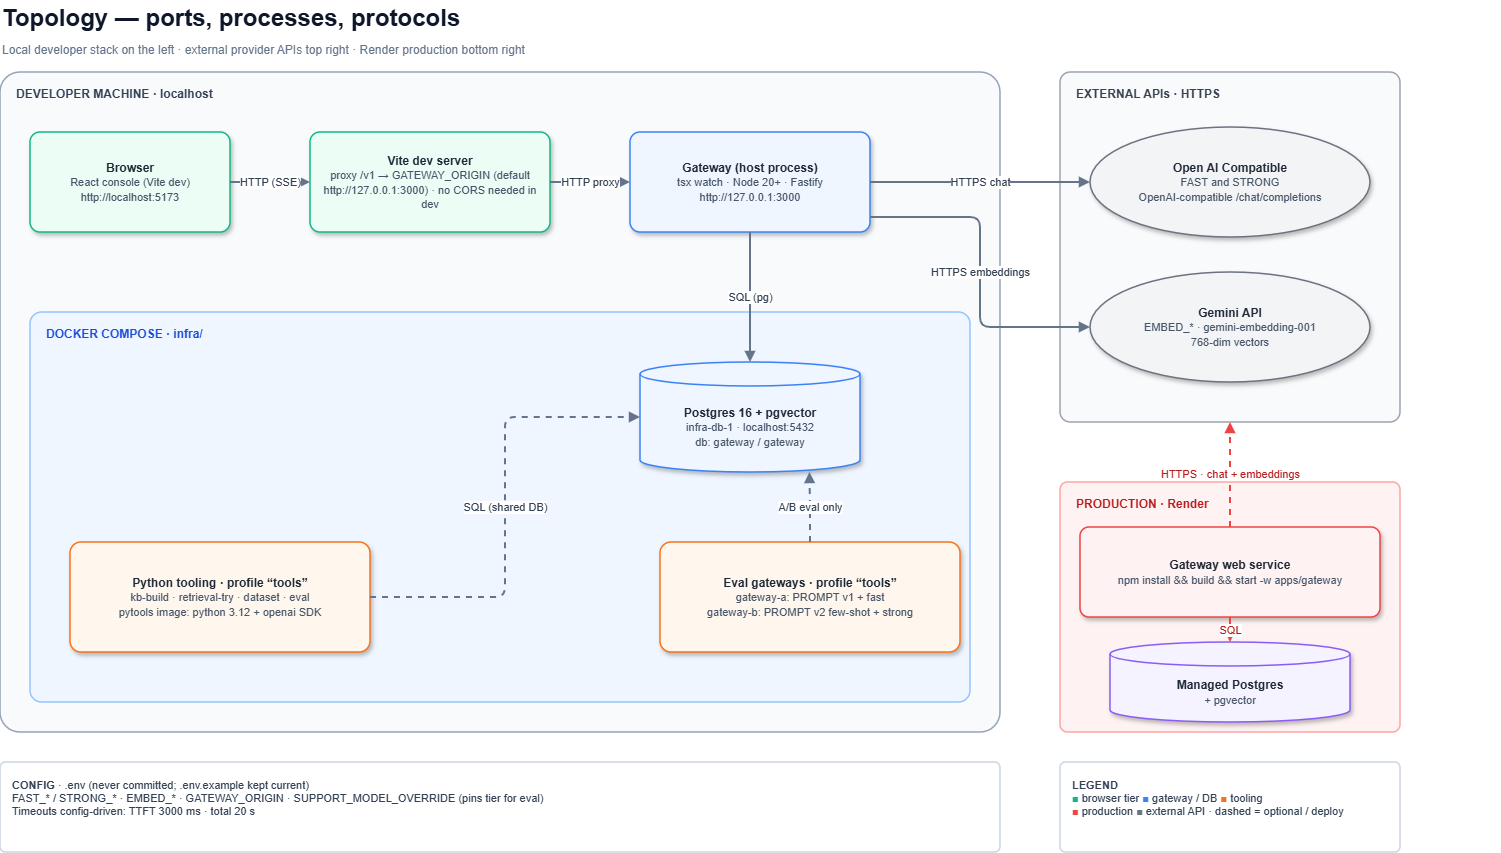

The diagram above was exported from draw.io. Its source (the exported page's mxGraphModel, read from the mxfile embedded in the PNG):
<mxGraphModel dx="1488" dy="802" grid="0" gridSize="10" guides="1" tooltips="1" connect="1" arrows="1" fold="1" page="1" pageScale="1" pageWidth="1500" pageHeight="920" background="#ffffff" math="0" shadow="0">
  <root>
    <mxCell id="0" />
    <mxCell id="1" parent="0" />
    <mxCell id="title" parent="1" style="text;html=1;fontSize=24;fontColor=#0f172a;fontFamily=Helvetica;align=left;verticalAlign=middle;" value="&lt;b&gt;Topology — ports, processes, protocols&lt;/b&gt;" vertex="1">
      <mxGeometry height="36" width="1100" x="40" y="18" as="geometry" />
    </mxCell>
    <mxCell id="sub" parent="1" style="text;html=1;fontSize=12;fontColor=#64748b;fontFamily=Helvetica;align=left;verticalAlign=middle;" value="Local developer stack on the left · external provider APIs top right · Render production bottom right" vertex="1">
      <mxGeometry height="24" width="1500" x="40" y="56" as="geometry" />
    </mxCell>
    <mxCell id="zl" parent="1" style="rounded=1;arcSize=3;whiteSpace=wrap;html=1;fillColor=#f8fafc;strokeColor=#94a3b8;strokeWidth=1.5;verticalAlign=top;align=left;spacingLeft=14;spacingTop=8;fontStyle=1;fontSize=12;fontColor=#334155;fontFamily=Helvetica;" value="DEVELOPER MACHINE · localhost" vertex="1">
      <mxGeometry height="660" width="1000" x="40" y="90" as="geometry" />
    </mxCell>
    <mxCell id="zd" parent="1" style="rounded=1;arcSize=3;whiteSpace=wrap;html=1;fillColor=#eff6ff;strokeColor=#93c5fd;strokeWidth=1.5;verticalAlign=top;align=left;spacingLeft=14;spacingTop=8;fontStyle=1;fontSize=12;fontColor=#1d4ed8;fontFamily=Helvetica;" value="DOCKER COMPOSE · infra/" vertex="1">
      <mxGeometry height="390" width="940" x="70" y="330" as="geometry" />
    </mxCell>
    <mxCell id="ze" parent="1" style="rounded=1;arcSize=3;whiteSpace=wrap;html=1;fillColor=#f9fafb;strokeColor=#9ca3af;strokeWidth=1.5;verticalAlign=top;align=left;spacingLeft=14;spacingTop=8;fontStyle=1;fontSize=12;fontColor=#374151;fontFamily=Helvetica;" value="EXTERNAL APIs · HTTPS" vertex="1">
      <mxGeometry height="350" width="340" x="1100" y="90" as="geometry" />
    </mxCell>
    <mxCell id="zp" parent="1" style="rounded=1;arcSize=3;whiteSpace=wrap;html=1;fillColor=#fef2f2;strokeColor=#fca5a5;strokeWidth=1.5;verticalAlign=top;align=left;spacingLeft=14;spacingTop=8;fontStyle=1;fontSize=12;fontColor=#b91c1c;fontFamily=Helvetica;" value="PRODUCTION · Render" vertex="1">
      <mxGeometry height="250" width="340" x="1100" y="500" as="geometry" />
    </mxCell>
    <mxCell id="p1" parent="1" style="rounded=1;arcSize=10;whiteSpace=wrap;html=1;strokeWidth=1.5;fontFamily=Helvetica;fontSize=12;fontColor=#1f2937;shadow=1;spacing=6;fillColor=#ecfdf5;strokeColor=#10b981;" value="&lt;b&gt;Browser&lt;/b&gt;&lt;br&gt;&lt;font style='font-size:11px' color='#475569'&gt;React console (Vite dev)&lt;br&gt;http://localhost:5173&lt;/font&gt;" vertex="1">
      <mxGeometry height="100" width="200" x="70" y="150" as="geometry" />
    </mxCell>
    <mxCell id="p2" parent="1" style="rounded=1;arcSize=10;whiteSpace=wrap;html=1;strokeWidth=1.5;fontFamily=Helvetica;fontSize=12;fontColor=#1f2937;shadow=1;spacing=6;fillColor=#ecfdf5;strokeColor=#10b981;" value="&lt;b&gt;Vite dev server&lt;/b&gt;&lt;br&gt;&lt;font style='font-size:11px' color='#475569'&gt;proxy /v1 → GATEWAY_ORIGIN (default http://127.0.0.1:3000) · no CORS needed in dev&lt;/font&gt;" vertex="1">
      <mxGeometry height="100" width="240" x="350" y="150" as="geometry" />
    </mxCell>
    <mxCell id="p3" parent="1" style="rounded=1;arcSize=10;whiteSpace=wrap;html=1;strokeWidth=1.5;fontFamily=Helvetica;fontSize=12;fontColor=#1f2937;shadow=1;spacing=6;fillColor=#eff6ff;strokeColor=#3b82f6;" value="&lt;b&gt;Gateway (host process)&lt;/b&gt;&lt;br&gt;&lt;font style='font-size:11px' color='#475569'&gt;tsx watch · Node 20+ · Fastify&lt;br&gt;http://127.0.0.1:3000&lt;/font&gt;" vertex="1">
      <mxGeometry height="100" width="240" x="670" y="150" as="geometry" />
    </mxCell>
    <mxCell id="p4" parent="1" style="shape=cylinder3;boundedLbl=1;size=12;whiteSpace=wrap;html=1;strokeWidth=1.5;fontFamily=Helvetica;fontSize=12;fontColor=#1f2937;shadow=1;spacing=6;fillColor=#eff6ff;strokeColor=#3b82f6;" value="&lt;b&gt;Postgres 16 + pgvector&lt;/b&gt;&lt;br&gt;&lt;font style='font-size:11px' color='#475569'&gt;infra-db-1 · localhost:5432&lt;br&gt;db: gateway / gateway&lt;/font&gt;" vertex="1">
      <mxGeometry height="110" width="220" x="680" y="380" as="geometry" />
    </mxCell>
    <mxCell id="p7" parent="1" style="rounded=1;arcSize=10;whiteSpace=wrap;html=1;strokeWidth=1.5;fontFamily=Helvetica;fontSize=12;fontColor=#1f2937;shadow=1;spacing=6;fillColor=#fff7ed;strokeColor=#f97316;" value="&lt;b&gt;Python tooling · profile “tools”&lt;/b&gt;&lt;br&gt;&lt;font style='font-size:11px' color='#475569'&gt;kb-build · retrieval-try · dataset · eval&lt;br&gt;pytools image: python 3.12 + openai SDK&lt;/font&gt;" vertex="1">
      <mxGeometry height="110" width="300" x="110" y="560" as="geometry" />
    </mxCell>
    <mxCell id="p8" parent="1" style="rounded=1;arcSize=10;whiteSpace=wrap;html=1;strokeWidth=1.5;fontFamily=Helvetica;fontSize=12;fontColor=#1f2937;shadow=1;spacing=6;fillColor=#fff7ed;strokeColor=#f97316;" value="&lt;b&gt;Eval gateways · profile “tools”&lt;/b&gt;&lt;br&gt;&lt;font style='font-size:11px' color='#475569'&gt;gateway-a: PROMPT v1 + fast&lt;br&gt;gateway-b: PROMPT v2 few-shot + strong&lt;/font&gt;" vertex="1">
      <mxGeometry height="110" width="300" x="700" y="560" as="geometry" />
    </mxCell>
    <mxCell id="p5" parent="1" style="ellipse;whiteSpace=wrap;html=1;strokeWidth=1.5;fontFamily=Helvetica;fontSize=12;fontColor=#1f2937;shadow=1;spacing=6;fillColor=#f3f4f6;strokeColor=#6b7280;" value="&lt;b&gt;Open AI Compatible&lt;/b&gt;&lt;br&gt;&lt;font style=&quot;font-size: 11px;&quot; color=&quot;#475569&quot;&gt;FAST and STRONG&lt;br&gt;OpenAI-compatible /chat/completions&lt;/font&gt;" vertex="1">
      <mxGeometry height="110" width="280" x="1130" y="145" as="geometry" />
    </mxCell>
    <mxCell id="p6" parent="1" style="ellipse;whiteSpace=wrap;html=1;strokeWidth=1.5;fontFamily=Helvetica;fontSize=12;fontColor=#1f2937;shadow=1;spacing=6;fillColor=#f3f4f6;strokeColor=#6b7280;" value="&lt;b&gt;Gemini API&lt;/b&gt;&lt;br&gt;&lt;font style='font-size:11px' color='#475569'&gt;EMBED_* · gemini-embedding-001&lt;br&gt;768-dim vectors&lt;/font&gt;" vertex="1">
      <mxGeometry height="110" width="280" x="1130" y="290" as="geometry" />
    </mxCell>
    <mxCell id="p9" parent="1" style="rounded=1;arcSize=10;whiteSpace=wrap;html=1;strokeWidth=1.5;fontFamily=Helvetica;fontSize=12;fontColor=#1f2937;shadow=1;spacing=6;fillColor=#fef2f2;strokeColor=#ef4444;" value="&lt;b&gt;Gateway web service&lt;/b&gt;&lt;br&gt;&lt;font style='font-size:11px' color='#475569'&gt;npm install &amp;amp;&amp;amp; build &amp;amp;&amp;amp; start -w apps/gateway&lt;/font&gt;" vertex="1">
      <mxGeometry height="90" width="300" x="1120" y="545" as="geometry" />
    </mxCell>
    <mxCell id="p10" parent="1" style="shape=cylinder3;boundedLbl=1;size=12;whiteSpace=wrap;html=1;strokeWidth=1.5;fontFamily=Helvetica;fontSize=12;fontColor=#1f2937;shadow=1;spacing=6;fillColor=#f5f3ff;strokeColor=#8b5cf6;" value="&lt;b&gt;Managed Postgres&lt;/b&gt;&lt;br&gt;&lt;font style='font-size:11px' color='#475569'&gt;+ pgvector&lt;/font&gt;" vertex="1">
      <mxGeometry height="80" width="240" x="1150" y="660" as="geometry" />
    </mxCell>
    <mxCell id="env" parent="1" style="rounded=1;arcSize=6;whiteSpace=wrap;html=1;fillColor=#ffffff;strokeColor=#cbd5e1;strokeWidth=1.5;align=left;verticalAlign=top;spacing=12;fontSize=11;fontColor=#334155;fontFamily=Helvetica;" value="&lt;b&gt;CONFIG&lt;/b&gt; · .env (never committed; .env.example kept current)&lt;br&gt;FAST_* / STRONG_* · EMBED_* · GATEWAY_ORIGIN · SUPPORT_MODEL_OVERRIDE (pins tier for eval)&lt;br&gt;Timeouts config-driven: TTFT 3000 ms · total 20 s" vertex="1">
      <mxGeometry height="90" width="1000" x="40" y="780" as="geometry" />
    </mxCell>
    <mxCell id="leg3" parent="1" style="rounded=1;arcSize=6;whiteSpace=wrap;html=1;fillColor=#ffffff;strokeColor=#cbd5e1;strokeWidth=1.5;align=left;verticalAlign=top;spacing=12;fontSize=11;fontColor=#334155;fontFamily=Helvetica;" value="&lt;b&gt;LEGEND&lt;/b&gt;&lt;br&gt;&lt;font color=&quot;#10b981&quot;&gt;■&lt;/font&gt; browser tier &lt;font color=&quot;#3b82f6&quot;&gt;■&lt;/font&gt; gateway / DB &lt;font color=&quot;#f97316&quot;&gt;■&lt;/font&gt; tooling&lt;br&gt;&lt;font color=&quot;#ef4444&quot;&gt;■&lt;/font&gt; production &lt;font color=&quot;#6b7280&quot;&gt;■&lt;/font&gt; external API · dashed = optional / deploy" vertex="1">
      <mxGeometry height="90" width="340" x="1100" y="780" as="geometry" />
    </mxCell>
    <mxCell id="q1" edge="1" parent="1" source="p1" style="edgeStyle=orthogonalEdgeStyle;rounded=1;orthogonalLoop=1;jettySize=auto;html=1;strokeWidth=2;endArrow=block;endFill=1;fontSize=11;fontFamily=Helvetica;labelBackgroundColor=#ffffff;strokeColor=#64748b;fontColor=#334155;exitX=1;exitY=0.5;entryX=0;entryY=0.5;" target="p2" value="HTTP (SSE)">
      <mxGeometry relative="1" as="geometry" />
    </mxCell>
    <mxCell id="q2" edge="1" parent="1" source="p2" style="edgeStyle=orthogonalEdgeStyle;rounded=1;orthogonalLoop=1;jettySize=auto;html=1;strokeWidth=2;endArrow=block;endFill=1;fontSize=11;fontFamily=Helvetica;labelBackgroundColor=#ffffff;strokeColor=#64748b;fontColor=#334155;exitX=1;exitY=0.5;entryX=0;entryY=0.5;" target="p3" value="HTTP proxy">
      <mxGeometry relative="1" as="geometry" />
    </mxCell>
    <mxCell id="q3" edge="1" parent="1" source="p3" style="edgeStyle=orthogonalEdgeStyle;rounded=1;orthogonalLoop=1;jettySize=auto;html=1;strokeWidth=2;endArrow=block;endFill=1;fontSize=11;fontFamily=Helvetica;labelBackgroundColor=#ffffff;strokeColor=#64748b;fontColor=#334155;exitX=0.5;exitY=1;entryX=0.5;entryY=0;" target="p4" value="SQL (pg)">
      <mxGeometry relative="1" as="geometry" />
    </mxCell>
    <mxCell id="q4" edge="1" parent="1" source="p3" style="edgeStyle=orthogonalEdgeStyle;rounded=1;orthogonalLoop=1;jettySize=auto;html=1;strokeWidth=2;endArrow=block;endFill=1;fontSize=11;fontFamily=Helvetica;labelBackgroundColor=#ffffff;strokeColor=#64748b;fontColor=#334155;exitX=1;exitY=0.5;entryX=0;entryY=0.5;" target="p5" value="HTTPS chat">
      <mxGeometry relative="1" as="geometry" />
    </mxCell>
    <mxCell id="q5" edge="1" parent="1" source="p3" style="edgeStyle=orthogonalEdgeStyle;rounded=1;orthogonalLoop=1;jettySize=auto;html=1;strokeWidth=2;endArrow=block;endFill=1;fontSize=11;fontFamily=Helvetica;labelBackgroundColor=#ffffff;strokeColor=#64748b;fontColor=#334155;exitX=1;exitY=0.85;entryX=0;entryY=0.5;" target="p6" value="HTTPS embeddings">
      <mxGeometry relative="1" as="geometry" />
    </mxCell>
    <mxCell id="q6" edge="1" parent="1" source="p7" style="edgeStyle=orthogonalEdgeStyle;rounded=1;orthogonalLoop=1;jettySize=auto;html=1;strokeWidth=2;endArrow=block;endFill=1;fontSize=11;fontFamily=Helvetica;labelBackgroundColor=#ffffff;strokeColor=#64748b;fontColor=#334155;dashed=1;exitX=1;exitY=0.5;entryX=0;entryY=0.5;" target="p4" value="SQL (shared DB)">
      <mxGeometry relative="1" as="geometry" />
    </mxCell>
    <mxCell id="q7" edge="1" parent="1" source="p8" style="edgeStyle=orthogonalEdgeStyle;rounded=1;orthogonalLoop=1;jettySize=auto;html=1;strokeWidth=2;endArrow=block;endFill=1;fontSize=11;fontFamily=Helvetica;labelBackgroundColor=#ffffff;strokeColor=#64748b;fontColor=#334155;dashed=1;exitX=0.5;exitY=0;entryX=0.77;entryY=1;" target="p4" value="A/B eval only">
      <mxGeometry relative="1" as="geometry" />
    </mxCell>
    <mxCell id="q8" edge="1" parent="1" source="p9" style="edgeStyle=orthogonalEdgeStyle;rounded=1;orthogonalLoop=1;jettySize=auto;html=1;strokeWidth=2;endArrow=block;endFill=1;fontSize=11;fontFamily=Helvetica;labelBackgroundColor=#ffffff;strokeColor=#ef4444;fontColor=#b91c1c;dashed=1;exitX=0.5;exitY=0;entryX=0.5;entryY=1;" target="ze" value="HTTPS · chat + embeddings">
      <mxGeometry relative="1" as="geometry" />
    </mxCell>
    <mxCell id="q9" edge="1" parent="1" source="p9" style="edgeStyle=orthogonalEdgeStyle;rounded=1;orthogonalLoop=1;jettySize=auto;html=1;strokeWidth=2;endArrow=block;endFill=1;fontSize=11;fontFamily=Helvetica;labelBackgroundColor=#ffffff;strokeColor=#ef4444;fontColor=#b91c1c;exitX=0.5;exitY=1;entryX=0.5;entryY=0;" target="p10" value="SQL">
      <mxGeometry relative="1" as="geometry" />
    </mxCell>
  </root>
</mxGraphModel>